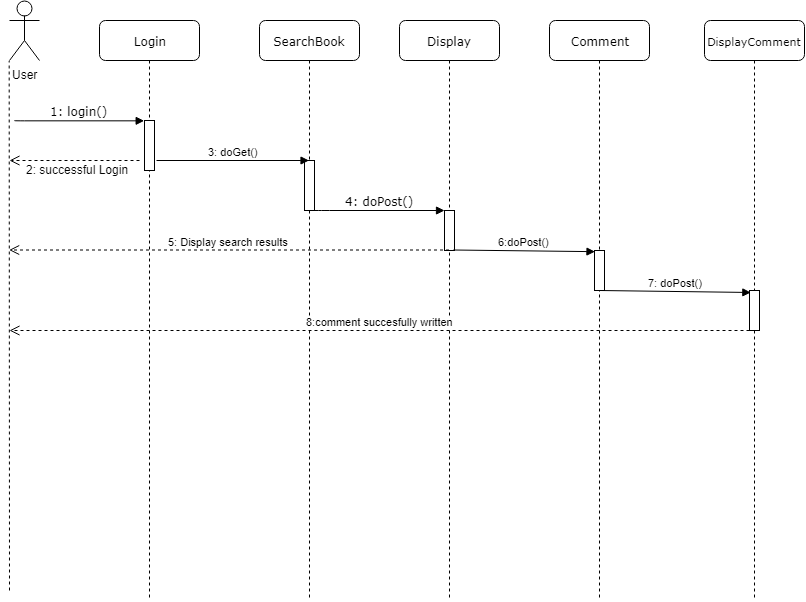

The diagram above was exported from draw.io. Its source (the exported page's mxGraphModel, read from the mxfile embedded in the PNG):
<mxGraphModel dx="1162" dy="623" grid="1" gridSize="10" guides="1" tooltips="1" connect="1" arrows="1" fold="1" page="1" pageScale="1" pageWidth="1100" pageHeight="850" background="#ffffff" math="0" shadow="0">
  <root>
    <mxCell id="0" />
    <mxCell id="1" parent="0" />
    <mxCell id="7baba1c4bc27f4b0-2" value="Login" style="shape=umlLifeline;perimeter=lifelinePerimeter;whiteSpace=wrap;html=1;container=1;collapsible=0;recursiveResize=0;outlineConnect=0;rounded=1;shadow=0;comic=0;labelBackgroundColor=none;strokeColor=#000000;strokeWidth=1;fillColor=#FFFFFF;fontFamily=Verdana;fontSize=12;fontColor=#000000;align=center;" parent="1" vertex="1">
      <mxGeometry x="240" y="80" width="100" height="580" as="geometry" />
    </mxCell>
    <mxCell id="7baba1c4bc27f4b0-10" value="" style="html=1;points=[];perimeter=orthogonalPerimeter;rounded=0;shadow=0;comic=0;labelBackgroundColor=none;strokeColor=#000000;strokeWidth=1;fillColor=#FFFFFF;fontFamily=Verdana;fontSize=12;fontColor=#000000;align=center;" parent="7baba1c4bc27f4b0-2" vertex="1">
      <mxGeometry x="45" y="100" width="10" height="50" as="geometry" />
    </mxCell>
    <mxCell id="7baba1c4bc27f4b0-3" value="SearchBook" style="shape=umlLifeline;perimeter=lifelinePerimeter;whiteSpace=wrap;html=1;container=1;collapsible=0;recursiveResize=0;outlineConnect=0;rounded=1;shadow=0;comic=0;labelBackgroundColor=none;strokeColor=#000000;strokeWidth=1;fillColor=#FFFFFF;fontFamily=Verdana;fontSize=12;fontColor=#000000;align=center;" parent="1" vertex="1">
      <mxGeometry x="400" y="80" width="100" height="580" as="geometry" />
    </mxCell>
    <mxCell id="7baba1c4bc27f4b0-13" value="" style="html=1;points=[];perimeter=orthogonalPerimeter;rounded=0;shadow=0;comic=0;labelBackgroundColor=none;strokeColor=#000000;strokeWidth=1;fillColor=#FFFFFF;fontFamily=Verdana;fontSize=12;fontColor=#000000;align=center;" parent="7baba1c4bc27f4b0-3" vertex="1">
      <mxGeometry x="45" y="140" width="10" height="50" as="geometry" />
    </mxCell>
    <mxCell id="7baba1c4bc27f4b0-4" value="Display" style="shape=umlLifeline;perimeter=lifelinePerimeter;whiteSpace=wrap;html=1;container=1;collapsible=0;recursiveResize=0;outlineConnect=0;rounded=1;shadow=0;comic=0;labelBackgroundColor=none;strokeColor=#000000;strokeWidth=1;fillColor=#FFFFFF;fontFamily=Verdana;fontSize=12;fontColor=#000000;align=center;" parent="1" vertex="1">
      <mxGeometry x="540" y="80" width="100" height="580" as="geometry" />
    </mxCell>
    <mxCell id="7baba1c4bc27f4b0-16" value="" style="html=1;points=[];perimeter=orthogonalPerimeter;rounded=0;shadow=0;comic=0;labelBackgroundColor=none;strokeColor=#000000;strokeWidth=1;fillColor=#FFFFFF;fontFamily=Verdana;fontSize=12;fontColor=#000000;align=center;" parent="1" vertex="1">
      <mxGeometry x="585" y="270" width="10" height="40" as="geometry" />
    </mxCell>
    <mxCell id="7baba1c4bc27f4b0-17" value="4: doPost()" style="html=1;verticalAlign=bottom;endArrow=block;labelBackgroundColor=none;fontFamily=Verdana;fontSize=12;edgeStyle=elbowEdgeStyle;elbow=vertical;" parent="1" source="7baba1c4bc27f4b0-13" target="7baba1c4bc27f4b0-16" edge="1">
      <mxGeometry relative="1" as="geometry">
        <mxPoint x="510" y="220" as="sourcePoint" />
        <Array as="points">
          <mxPoint x="460" y="270" />
          <mxPoint x="490" y="300" />
          <mxPoint x="460" y="240" />
        </Array>
      </mxGeometry>
    </mxCell>
    <mxCell id="7baba1c4bc27f4b0-11" value="1: login()" style="html=1;verticalAlign=bottom;endArrow=block;entryX=0;entryY=0;labelBackgroundColor=none;fontFamily=Verdana;fontSize=12;edgeStyle=elbowEdgeStyle;elbow=vertical;" parent="1" target="7baba1c4bc27f4b0-10" edge="1">
      <mxGeometry relative="1" as="geometry">
        <mxPoint x="155" y="180" as="sourcePoint" />
      </mxGeometry>
    </mxCell>
    <mxCell id="Tns_9vPzrml43IrZCWns-2" value="2: successful Login" style="text;html=1;resizable=0;points=[];autosize=1;align=left;verticalAlign=top;spacingTop=-4;" vertex="1" parent="1">
      <mxGeometry x="165" y="220" width="120" height="20" as="geometry" />
    </mxCell>
    <mxCell id="Tns_9vPzrml43IrZCWns-5" value="3: doGet()" style="html=1;verticalAlign=bottom;endArrow=block;" edge="1" parent="1" target="7baba1c4bc27f4b0-3">
      <mxGeometry width="80" relative="1" as="geometry">
        <mxPoint x="297" y="220" as="sourcePoint" />
        <mxPoint x="443" y="255" as="targetPoint" />
      </mxGeometry>
    </mxCell>
    <mxCell id="Tns_9vPzrml43IrZCWns-6" value="5: Display search results" style="html=1;verticalAlign=bottom;endArrow=open;dashed=1;endSize=8;" edge="1" parent="1">
      <mxGeometry x="0.0004" relative="1" as="geometry">
        <mxPoint x="589.5" y="309.5" as="sourcePoint" />
        <mxPoint x="149.66666666666652" y="309.5" as="targetPoint" />
        <mxPoint as="offset" />
      </mxGeometry>
    </mxCell>
    <mxCell id="Tns_9vPzrml43IrZCWns-7" value="User" style="shape=umlActor;verticalLabelPosition=bottom;labelBackgroundColor=#ffffff;verticalAlign=top;html=1;" vertex="1" parent="1">
      <mxGeometry x="150" y="60" width="30" height="60" as="geometry" />
    </mxCell>
    <mxCell id="Tns_9vPzrml43IrZCWns-10" value="" style="endArrow=none;dashed=1;html=1;entryX=0;entryY=1;entryDx=0;entryDy=0;entryPerimeter=0;" edge="1" parent="1" target="Tns_9vPzrml43IrZCWns-7">
      <mxGeometry width="50" height="50" relative="1" as="geometry">
        <mxPoint x="150" y="650" as="sourcePoint" />
        <mxPoint x="190" y="680" as="targetPoint" />
      </mxGeometry>
    </mxCell>
    <mxCell id="Tns_9vPzrml43IrZCWns-11" value="Comment" style="shape=umlLifeline;perimeter=lifelinePerimeter;whiteSpace=wrap;html=1;container=1;collapsible=0;recursiveResize=0;outlineConnect=0;rounded=1;shadow=0;comic=0;labelBackgroundColor=none;strokeColor=#000000;strokeWidth=1;fillColor=#FFFFFF;fontFamily=Verdana;fontSize=12;fontColor=#000000;align=center;" vertex="1" parent="1">
      <mxGeometry x="690" y="80" width="100" height="580" as="geometry" />
    </mxCell>
    <mxCell id="Tns_9vPzrml43IrZCWns-16" value="" style="html=1;points=[];perimeter=orthogonalPerimeter;rounded=0;shadow=0;comic=0;labelBackgroundColor=none;strokeColor=#000000;strokeWidth=1;fillColor=#FFFFFF;fontFamily=Verdana;fontSize=12;fontColor=#000000;align=center;" vertex="1" parent="Tns_9vPzrml43IrZCWns-11">
      <mxGeometry x="45" y="230" width="10" height="40" as="geometry" />
    </mxCell>
    <mxCell id="Tns_9vPzrml43IrZCWns-20" value="7: doPost()" style="html=1;verticalAlign=bottom;endArrow=block;entryX=0.133;entryY=0.05;entryDx=0;entryDy=0;entryPerimeter=0;" edge="1" parent="Tns_9vPzrml43IrZCWns-11" target="Tns_9vPzrml43IrZCWns-19">
      <mxGeometry width="80" relative="1" as="geometry">
        <mxPoint x="50" y="270" as="sourcePoint" />
        <mxPoint x="205" y="273" as="targetPoint" />
      </mxGeometry>
    </mxCell>
    <mxCell id="Tns_9vPzrml43IrZCWns-15" value="" style="html=1;verticalAlign=bottom;endArrow=open;dashed=1;endSize=8;" edge="1" parent="1">
      <mxGeometry relative="1" as="geometry">
        <mxPoint x="280" y="220" as="sourcePoint" />
        <mxPoint x="150" y="220" as="targetPoint" />
      </mxGeometry>
    </mxCell>
    <mxCell id="Tns_9vPzrml43IrZCWns-12" value="6:doPost()" style="html=1;verticalAlign=bottom;endArrow=block;exitX=0.883;exitY=0.988;exitDx=0;exitDy=0;exitPerimeter=0;entryX=0.05;entryY=0.029;entryDx=0;entryDy=0;entryPerimeter=0;" edge="1" parent="1" source="7baba1c4bc27f4b0-16" target="Tns_9vPzrml43IrZCWns-16">
      <mxGeometry width="80" relative="1" as="geometry">
        <mxPoint x="610" y="300" as="sourcePoint" />
        <mxPoint x="690" y="300" as="targetPoint" />
      </mxGeometry>
    </mxCell>
    <mxCell id="Tns_9vPzrml43IrZCWns-18" value="&lt;font style=&quot;font-size: 11px&quot;&gt;DisplayComment&lt;/font&gt;" style="shape=umlLifeline;perimeter=lifelinePerimeter;whiteSpace=wrap;html=1;container=1;collapsible=0;recursiveResize=0;outlineConnect=0;rounded=1;shadow=0;comic=0;labelBackgroundColor=none;strokeColor=#000000;strokeWidth=1;fillColor=#FFFFFF;fontFamily=Verdana;fontSize=12;fontColor=#000000;align=center;" vertex="1" parent="1">
      <mxGeometry x="845" y="80" width="100" height="580" as="geometry" />
    </mxCell>
    <mxCell id="Tns_9vPzrml43IrZCWns-19" value="" style="html=1;points=[];perimeter=orthogonalPerimeter;rounded=0;shadow=0;comic=0;labelBackgroundColor=none;strokeColor=#000000;strokeWidth=1;fillColor=#FFFFFF;fontFamily=Verdana;fontSize=12;fontColor=#000000;align=center;" vertex="1" parent="Tns_9vPzrml43IrZCWns-18">
      <mxGeometry x="45" y="270" width="10" height="40" as="geometry" />
    </mxCell>
    <mxCell id="Tns_9vPzrml43IrZCWns-23" value="8:comment succesfully written" style="html=1;verticalAlign=bottom;endArrow=open;dashed=1;endSize=8;" edge="1" parent="1">
      <mxGeometry relative="1" as="geometry">
        <mxPoint x="890" y="390" as="sourcePoint" />
        <mxPoint x="150" y="390" as="targetPoint" />
      </mxGeometry>
    </mxCell>
  </root>
</mxGraphModel>